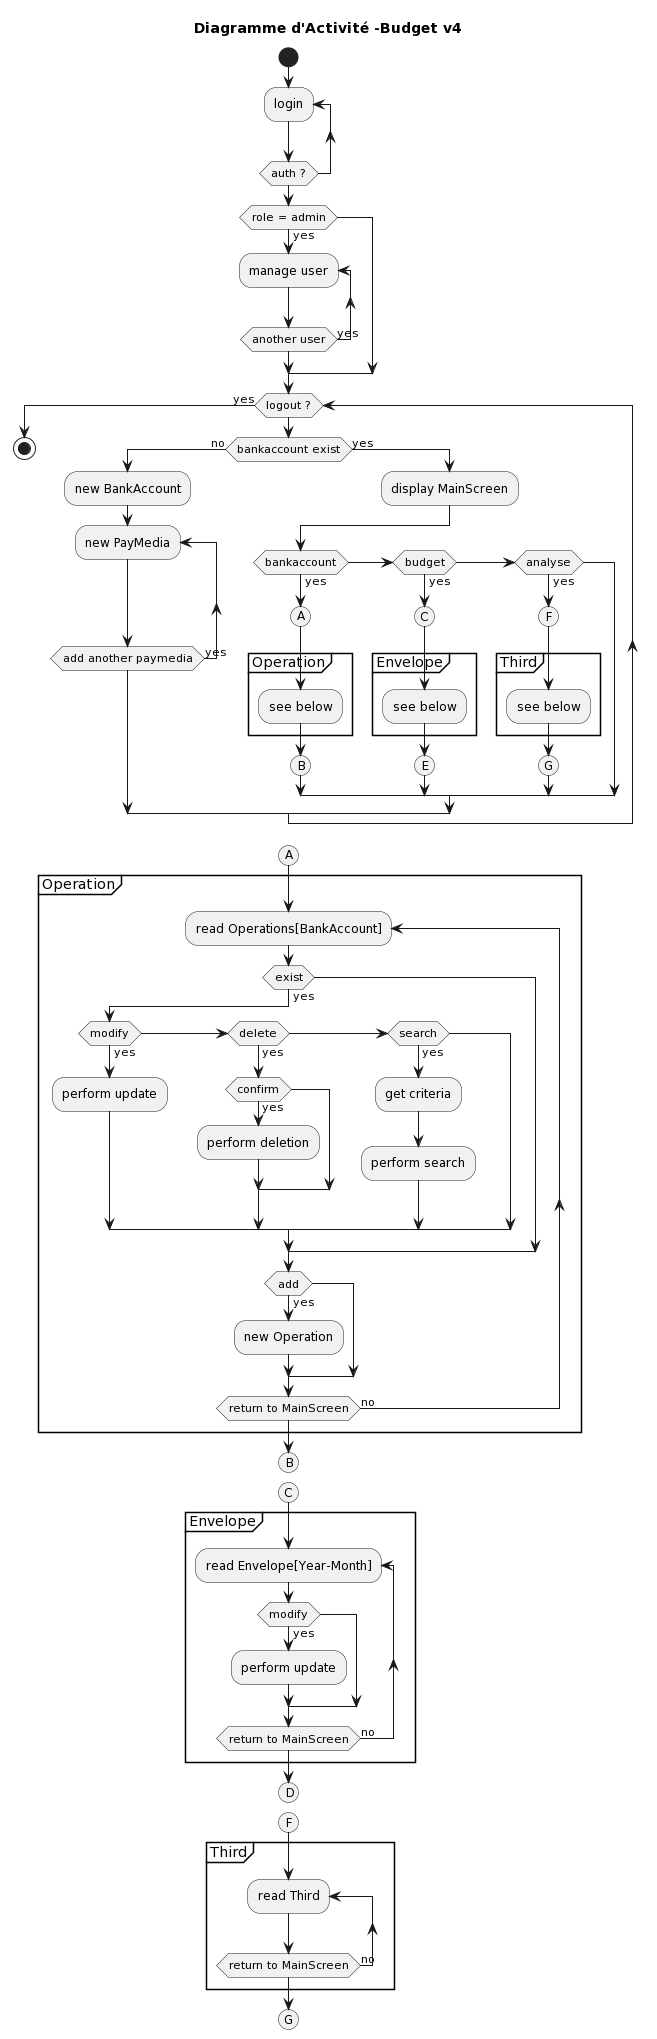

The diagram above was rendered by PlantUML. Its source (embedded in the PNG):
@startuml
title Diagramme d'Activité -Budget v4
'pragma useVerticalIf on
skinparam ConditionEndStyle hline

start
repeat :login;
repeat while (auth ?)
if (role = admin) then (yes)
  repeat :manage user;
  repeat while (another user) is (yes)
endif
while (logout ?)
  if (bankaccount exist) then (no)
    :new BankAccount;
    repeat :new PayMedia;
    repeat while (add another paymedia) is (yes)
  else (yes)
    :display MainScreen;
    if (bankaccount) then (yes)
      (A)
      partition Operation {
        :see below;
      }
      (B)
    elseif (budget) then (yes)
      (C)
      partition Envelope {
        :see below;
      }
      (E)
    elseif (analyse) then (yes)
      (F)
      partition Third {
        :see below;
      }
      (G)
    endif
  endif
endwhile (yes)
stop

(A)
partition Operation {
  repeat :read Operations[BankAccount];
    if (exist) then (yes)
      if (modify) then (yes)
        :perform update;
      elseif (delete) then (yes)
        if (confirm) then (yes)
          :perform deletion;
        endif
      elseif (search) then (yes)
        :get criteria;
        :perform search;
      endif
    endif
    if (add) then (yes)
      :new Operation;
    endif
  repeat while (return to MainScreen) is (no)
}
(B)

detach

(C)
partition Envelope {
  repeat :read Envelope[Year-Month];
    if (modify) then (yes)
      :perform update;
    endif
  repeat while (return to MainScreen) is (no)
}
(D)

detach

(F)
partition Third {
  repeat :read Third;
  repeat while (return to MainScreen) is (no)
}
(G)
@enduml